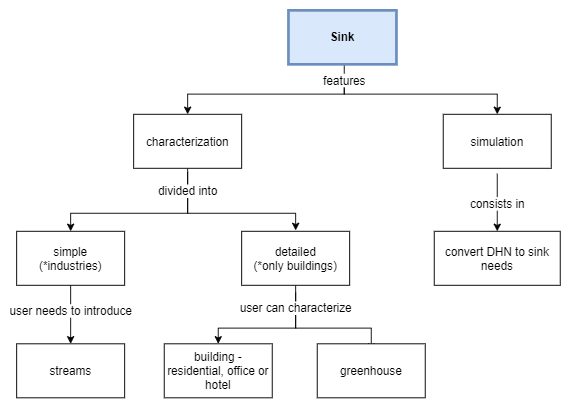

The diagram above was exported from draw.io. Its source (the exported page's mxGraphModel, read from the mxfile embedded in the PNG):
<mxGraphModel dx="2216" dy="873" grid="1" gridSize="10" guides="1" tooltips="1" connect="1" arrows="1" fold="1" page="1" pageScale="1" pageWidth="850" pageHeight="1100" math="0" shadow="0">
  <root>
    <mxCell id="dIGzVZtSd6w_Ufutr5qU-0" />
    <mxCell id="dIGzVZtSd6w_Ufutr5qU-1" parent="dIGzVZtSd6w_Ufutr5qU-0" />
    <mxCell id="CMIR9wwqp3NcslKFu257-0" style="edgeStyle=orthogonalEdgeStyle;rounded=0;orthogonalLoop=1;jettySize=auto;html=1;entryX=0.5;entryY=0;entryDx=0;entryDy=0;align=center;verticalAlign=middle;fontStyle=0;fontSize=13;" parent="dIGzVZtSd6w_Ufutr5qU-1" source="CMIR9wwqp3NcslKFu257-2" target="CMIR9wwqp3NcslKFu257-5" edge="1">
      <mxGeometry relative="1" as="geometry">
        <Array as="points">
          <mxPoint x="480" y="440" />
          <mxPoint x="306" y="440" />
        </Array>
      </mxGeometry>
    </mxCell>
    <mxCell id="CMIR9wwqp3NcslKFu257-1" value="features" style="edgeStyle=orthogonalEdgeStyle;rounded=0;orthogonalLoop=1;jettySize=auto;html=1;align=center;verticalAlign=middle;fontStyle=0;entryX=0.5;entryY=0;entryDx=0;entryDy=0;fontSize=13;" parent="dIGzVZtSd6w_Ufutr5qU-1" target="CMIR9wwqp3NcslKFu257-8" edge="1">
      <mxGeometry x="-1" relative="1" as="geometry">
        <mxPoint x="480" y="425" as="sourcePoint" />
        <mxPoint x="682" y="459" as="targetPoint" />
        <Array as="points">
          <mxPoint x="480" y="440" />
          <mxPoint x="650" y="440" />
        </Array>
        <mxPoint as="offset" />
      </mxGeometry>
    </mxCell>
    <mxCell id="CMIR9wwqp3NcslKFu257-2" value="Sink" style="rounded=0;whiteSpace=wrap;html=1;align=center;verticalAlign=middle;fontStyle=1;strokeWidth=3;fontSize=13;fillColor=#dae8fc;strokeColor=#6c8ebf;" parent="dIGzVZtSd6w_Ufutr5qU-1" vertex="1">
      <mxGeometry x="418" y="347" width="120" height="60" as="geometry" />
    </mxCell>
    <mxCell id="CMIR9wwqp3NcslKFu257-3" style="edgeStyle=orthogonalEdgeStyle;rounded=0;orthogonalLoop=1;jettySize=auto;html=1;align=center;verticalAlign=middle;fontStyle=0;entryX=0.5;entryY=0;entryDx=0;entryDy=0;fontSize=13;" parent="dIGzVZtSd6w_Ufutr5qU-1" source="CMIR9wwqp3NcslKFu257-5" target="CMIR9wwqp3NcslKFu257-10" edge="1">
      <mxGeometry relative="1" as="geometry">
        <Array as="points">
          <mxPoint x="306" y="572.5" />
          <mxPoint x="176" y="572.5" />
        </Array>
      </mxGeometry>
    </mxCell>
    <mxCell id="CMIR9wwqp3NcslKFu257-4" value="divided into" style="edgeStyle=orthogonalEdgeStyle;rounded=0;orthogonalLoop=1;jettySize=auto;html=1;align=center;verticalAlign=middle;fontStyle=0;entryX=0.5;entryY=0;entryDx=0;entryDy=0;fontSize=13;" parent="dIGzVZtSd6w_Ufutr5qU-1" edge="1">
      <mxGeometry x="-0.7647" relative="1" as="geometry">
        <mxPoint x="306" y="526.5" as="sourcePoint" />
        <mxPoint x="426" y="591.5" as="targetPoint" />
        <Array as="points">
          <mxPoint x="306" y="572.5" />
          <mxPoint x="426" y="572.5" />
        </Array>
        <mxPoint as="offset" />
      </mxGeometry>
    </mxCell>
    <mxCell id="CMIR9wwqp3NcslKFu257-5" value="characterization" style="rounded=0;whiteSpace=wrap;html=1;align=center;verticalAlign=middle;fontStyle=0;fontSize=13;" parent="dIGzVZtSd6w_Ufutr5qU-1" vertex="1">
      <mxGeometry x="246" y="462.5" width="120" height="60" as="geometry" />
    </mxCell>
    <mxCell id="CMIR9wwqp3NcslKFu257-7" value="consists in" style="edgeStyle=orthogonalEdgeStyle;rounded=0;orthogonalLoop=1;jettySize=auto;html=1;align=center;verticalAlign=middle;fontStyle=0;exitX=0.5;exitY=1;exitDx=0;exitDy=0;entryX=0.5;entryY=0;entryDx=0;entryDy=0;fontSize=13;" parent="dIGzVZtSd6w_Ufutr5qU-1" target="CMIR9wwqp3NcslKFu257-12" edge="1">
      <mxGeometry x="0.0303" relative="1" as="geometry">
        <mxPoint x="650" y="528.5" as="sourcePoint" />
        <mxPoint x="730" y="598.5" as="targetPoint" />
        <Array as="points">
          <mxPoint x="650" y="562.5" />
          <mxPoint x="650" y="562.5" />
        </Array>
        <mxPoint as="offset" />
      </mxGeometry>
    </mxCell>
    <mxCell id="CMIR9wwqp3NcslKFu257-8" value="simulation" style="rounded=0;whiteSpace=wrap;html=1;align=center;verticalAlign=middle;fontStyle=0;fontSize=13;" parent="dIGzVZtSd6w_Ufutr5qU-1" vertex="1">
      <mxGeometry x="590" y="462.5" width="120" height="60" as="geometry" />
    </mxCell>
    <mxCell id="CMIR9wwqp3NcslKFu257-9" value="user needs to introduce" style="edgeStyle=orthogonalEdgeStyle;rounded=0;orthogonalLoop=1;jettySize=auto;html=1;entryX=0.5;entryY=0;entryDx=0;entryDy=0;align=center;verticalAlign=middle;fontStyle=0;fontSize=13;" parent="dIGzVZtSd6w_Ufutr5qU-1" target="CMIR9wwqp3NcslKFu257-18" edge="1">
      <mxGeometry x="-0.1143" relative="1" as="geometry">
        <mxPoint x="176" y="651.5" as="sourcePoint" />
        <mxPoint x="176" y="721.5" as="targetPoint" />
        <Array as="points" />
        <mxPoint as="offset" />
      </mxGeometry>
    </mxCell>
    <mxCell id="CMIR9wwqp3NcslKFu257-10" value="simple&lt;br&gt;(*industries)" style="rounded=0;whiteSpace=wrap;html=1;align=center;verticalAlign=middle;fontStyle=0;fontSize=13;" parent="dIGzVZtSd6w_Ufutr5qU-1" vertex="1">
      <mxGeometry x="116" y="592.5" width="120" height="60" as="geometry" />
    </mxCell>
    <mxCell id="CMIR9wwqp3NcslKFu257-12" value="convert DHN to sink needs" style="whiteSpace=wrap;html=1;rounded=0;align=center;verticalAlign=middle;fontStyle=0;fontSize=13;" parent="dIGzVZtSd6w_Ufutr5qU-1" vertex="1">
      <mxGeometry x="580" y="592.5" width="140" height="60" as="geometry" />
    </mxCell>
    <mxCell id="Ulh4TDM1XmLMnuTrqEQN-1" style="edgeStyle=orthogonalEdgeStyle;rounded=0;orthogonalLoop=1;jettySize=auto;html=1;entryX=0.5;entryY=0;entryDx=0;entryDy=0;fontSize=13;" parent="dIGzVZtSd6w_Ufutr5qU-1" source="CMIR9wwqp3NcslKFu257-15" target="CMIR9wwqp3NcslKFu257-17" edge="1">
      <mxGeometry relative="1" as="geometry">
        <Array as="points">
          <mxPoint x="426" y="700" />
          <mxPoint x="340" y="700" />
        </Array>
      </mxGeometry>
    </mxCell>
    <mxCell id="Ulh4TDM1XmLMnuTrqEQN-2" value="user can characterize" style="edgeStyle=orthogonalEdgeStyle;rounded=0;orthogonalLoop=1;jettySize=auto;html=1;fontSize=13;" parent="dIGzVZtSd6w_Ufutr5qU-1" edge="1">
      <mxGeometry x="-0.7651" relative="1" as="geometry">
        <mxPoint x="426.0344827586207" y="660.5" as="sourcePoint" />
        <mxPoint x="510.0344827586207" y="725.5" as="targetPoint" />
        <Array as="points">
          <mxPoint x="426" y="700" />
          <mxPoint x="510" y="700" />
        </Array>
        <mxPoint as="offset" />
      </mxGeometry>
    </mxCell>
    <mxCell id="CMIR9wwqp3NcslKFu257-15" value="detailed&lt;br&gt;(*only buildings)" style="rounded=0;whiteSpace=wrap;html=1;align=center;verticalAlign=middle;fontStyle=0;fontSize=13;" parent="dIGzVZtSd6w_Ufutr5qU-1" vertex="1">
      <mxGeometry x="366" y="592.5" width="120" height="60" as="geometry" />
    </mxCell>
    <mxCell id="CMIR9wwqp3NcslKFu257-17" value="building - residential, office or hotel" style="rounded=0;whiteSpace=wrap;html=1;align=center;verticalAlign=middle;fontStyle=0;fontSize=13;" parent="dIGzVZtSd6w_Ufutr5qU-1" vertex="1">
      <mxGeometry x="280" y="717.5" width="120" height="60" as="geometry" />
    </mxCell>
    <mxCell id="CMIR9wwqp3NcslKFu257-18" value="streams" style="rounded=0;whiteSpace=wrap;html=1;align=center;verticalAlign=middle;fontStyle=0;fontSize=13;" parent="dIGzVZtSd6w_Ufutr5qU-1" vertex="1">
      <mxGeometry x="116" y="717.5" width="120" height="60" as="geometry" />
    </mxCell>
    <mxCell id="Ulh4TDM1XmLMnuTrqEQN-0" value="greenhouse" style="rounded=0;whiteSpace=wrap;html=1;align=center;verticalAlign=middle;fontStyle=0;fontSize=13;" parent="dIGzVZtSd6w_Ufutr5qU-1" vertex="1">
      <mxGeometry x="450" y="717.5" width="120" height="60" as="geometry" />
    </mxCell>
  </root>
</mxGraphModel>